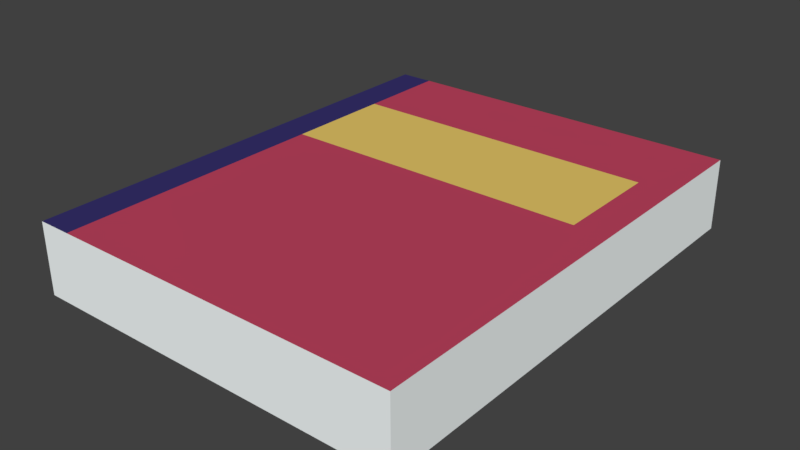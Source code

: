 # Source: libro.blend  (saved by Blender 2.79.0; exported with 4.5.12 LTS)
import bpy
from mathutils import Matrix  # noqa: F401  (used for matrix-valued properties, if any)

bpy.ops.wm.read_factory_settings(use_empty=True)
scene = bpy.context.scene
scene.name = 'Scene'

# ---- collections
col_collection_1 = bpy.data.collections.new('Collection 1'); scene.collection.children.link(col_collection_1)

# ---- materials (node trees are filled in below, after node groups)
mat_frente = bpy.data.materials.new('frente')
mat_frente.alpha_threshold = 0.0
mat_frente.use_transparent_shadow = False
mat_frente.diffuse_color = (0.5277, 0.05859, 0.116, 1.0)
mat_frente.roughness = 0.5
mat_frente.line_color = (0.0, 0.0, 0.0, 1.0)
mat_cubierta = bpy.data.materials.new('cubierta')
mat_cubierta.alpha_threshold = 0.0
mat_cubierta.use_transparent_shadow = False
mat_cubierta.diffuse_color = (0.8, 0.5745, 0.1405, 1.0)
mat_cubierta.roughness = 0.5
mat_lomo = bpy.data.materials.new('lomo')
mat_lomo.alpha_threshold = 0.0
mat_lomo.use_transparent_shadow = False
mat_lomo.diffuse_color = (0.03817, 0.03157, 0.1523, 1.0)
mat_lomo.roughness = 0.5
mat_hojas = bpy.data.materials.new('hojas')
mat_hojas.alpha_threshold = 0.0
mat_hojas.use_transparent_shadow = False
mat_hojas.diffuse_color = (0.95, 1.0, 1.0, 1.0)
mat_hojas.roughness = 0.5

# ---- material node trees

# ---- world
world_world = bpy.data.worlds.new('World'); scene.world = world_world
world_world.color = (0.05088, 0.05088, 0.05088)
world_world.use_sun_shadow = False
world_world.sun_shadow_jitter_overblur = 0.0
world_world.cycles.sampling_method = 'MANUAL'

# ---- meshes
me_cube = bpy.data.meshes.new('Cube')
me_cube.from_pydata([(0.7992, -1.0, 0.1542), (0.7992, 1.0, 0.1542), (-0.8008, 1.0, 0.1458), (-0.8008, -1.0, 0.1458), (0.8008, -1.0, -0.1458), (0.8008, 1.0, -0.1458), (-0.7992, 1.0, -0.1542), (-0.7992, -1.0, -0.1542), (0.7992, 0.1549, 0.1542), (-0.8008, 0.1549, 0.1458), (0.8008, 0.1549, -0.1458), (-0.7992, 0.1549, -0.1542), (0.7992, 0.6106, 0.1542), (0.8008, 0.6106, -0.1458), (-0.8008, 0.6106, 0.1458), (-0.7992, 0.6106, -0.1542), (0.6552, -1.0, 0.1534), (-0.6568, -1.0, 0.1466), (0.6552, 1.0, 0.1534), (-0.6568, 1.0, 0.1466), (0.6568, -1.0, -0.1466), (-0.6552, -1.0, -0.1534), (0.6568, 1.0, -0.1466), (-0.6552, 1.0, -0.1534), (-0.6552, 0.1549, -0.1534), (0.6568, 0.1549, -0.1466), (0.6552, 0.1549, 0.1534), (-0.6568, 0.1549, 0.1466), (-0.6552, 0.6106, -0.1534), (0.6568, 0.6106, -0.1466), (0.6552, 0.6106, 0.1534), (-0.6568, 0.6106, 0.1466)], [], [(31, 19, 2, 14), (28, 15, 6, 23), (12, 13, 5, 1), (19, 23, 6, 2), (9, 11, 7, 3), (21, 17, 3, 7), (14, 15, 11, 9), (0, 4, 10, 8), (21, 7, 11, 24), (17, 27, 9, 3), (2, 6, 15, 14), (8, 10, 13, 12), (24, 11, 15, 28), (27, 31, 14, 9), (8, 12, 30, 26), (26, 30, 31, 27), (10, 25, 29, 13), (25, 24, 28, 29), (0, 8, 26, 16), (16, 26, 27, 17), (4, 20, 25, 10), (20, 21, 24, 25), (4, 0, 16, 20), (20, 16, 17, 21), (1, 5, 22, 18), (18, 22, 23, 19), (13, 29, 22, 5), (29, 28, 23, 22), (12, 1, 18, 30), (30, 18, 19, 31)])
me_cube.polygons.foreach_set('material_index', [2, 2, 3, 3, 2, 3, 2, 3, 2, 2, 2, 3, 2, 2, 0, 1, 0, 1, 0, 0, 0, 0, 3, 3, 3, 3, 0, 0, 0, 0])
me_cube.materials.append(mat_frente)
me_cube.materials.append(mat_cubierta)
me_cube.materials.append(mat_lomo)
me_cube.materials.append(mat_hojas)
me_cube.use_remesh_preserve_volume = False
me_cube.use_remesh_preserve_attributes = False
me_cube.use_mirror_vertex_groups = False
me_cube.update()

# ---- objects
ob_cube = bpy.data.objects.new('Cube', me_cube)

# ---- transforms, parenting, visibility, modifiers, constraints
ob_cube.location = (0.0, 0.0, 0.0)
ob_cube.scale = (0.2, 0.2, 0.2)
ob_cube.lock_rotations_4d = False
ob_cube.empty_display_type = 'ARROWS'
ob_cube.lineart.crease_threshold = 0.0

# ---- collection membership
col_collection_1.objects.link(ob_cube)

# ---- scene / render settings (as saved in the file)
scene.frame_start = 1; scene.frame_end = 250; scene.frame_set(1)
scene.render.engine = 'BLENDER_EEVEE_NEXT'
scene.render.resolution_percentage = 50
scene.render.dither_intensity = 0.0
scene.cycles.use_denoising = False
scene.cycles.samples = 128
scene.cycles.sampling_pattern = 'TABULATED_SOBOL'
scene.cycles.use_adaptive_sampling = False
scene.cycles.use_light_tree = False
scene.cycles.blur_glossy = 0.0
scene.cycles.sample_clamp_indirect = 0.0
scene.view_settings.view_transform = 'Standard'
bpy.context.view_layer.update()

# ---- added for rendering (the .blend has no active camera and no usable light): camera, sun
cam_auto = bpy.data.cameras.new('AutoCamera')
cam_auto.lens = 50.0
cam_auto.sensor_width = 36.0
cam_auto.clip_end = 1000.0
ob_auto_camera = bpy.data.objects.new('AutoCamera', cam_auto)
scene.collection.objects.link(ob_auto_camera)
ob_auto_camera.location = (0.477547, -0.573057, 0.382038)
ob_auto_camera.rotation_euler = (1.09748, -7.21219e-08, 0.694738)
scene.camera = ob_auto_camera
light_auto_sun = bpy.data.lights.new('AutoSun', 'SUN')
light_auto_sun.energy = 3.0
light_auto_sun.angle = 0.0523599
ob_auto_sun = bpy.data.objects.new('AutoSun', light_auto_sun)
scene.collection.objects.link(ob_auto_sun)
ob_auto_sun.rotation_euler = (0.872665, 0.174533, 0.523599)
bpy.context.view_layer.update()

